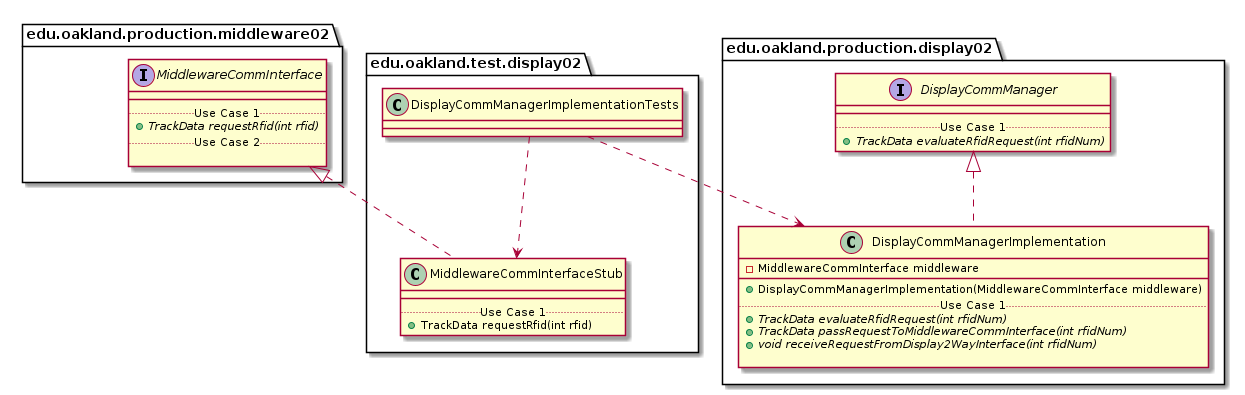

The diagram above was rendered by PlantUML. Its source (embedded in the PNG):
@startuml DisplayCommManagerImplementationTests_Closure


package edu.oakland.test.display02 {
    class DisplayCommManagerImplementationTests {

    }
}




package edu.oakland.test.display02 {
    class MiddlewareCommInterfaceStub {
        __
        .. Use Case 1 ..
        + TrackData requestRfid(int rfid)
    }
}






package edu.oakland.production.middleware02 {
    interface MiddlewareCommInterface {
        __
        .. Use Case 1 ..
        {abstract} + TrackData requestRfid(int rfid)
        .. Use Case 2 ..

    }
}






MiddlewareCommInterfaceStub .up.|> MiddlewareCommInterface

DisplayCommManagerImplementationTests ..> MiddlewareCommInterfaceStub



package edu.oakland.production.display02 {
    class DisplayCommManagerImplementation {
        - MiddlewareCommInterface middleware
        __
        + DisplayCommManagerImplementation(MiddlewareCommInterface middleware)
        .. Use Case 1 ..
        {abstract} + TrackData evaluateRfidRequest(int rfidNum)
        {abstract} + TrackData passRequestToMiddlewareCommInterface(int rfidNum)
        {abstract} + void receiveRequestFromDisplay2WayInterface(int rfidNum)

    }
}




package edu.oakland.production.display02 {
    interface DisplayCommManager {
        __
        .. Use Case 1 ..
        {abstract} + TrackData evaluateRfidRequest(int rfidNum)
    }
}






DisplayCommManagerImplementation .up.|> DisplayCommManager





DisplayCommManagerImplementationTests ..> DisplayCommManagerImplementation



@enduml